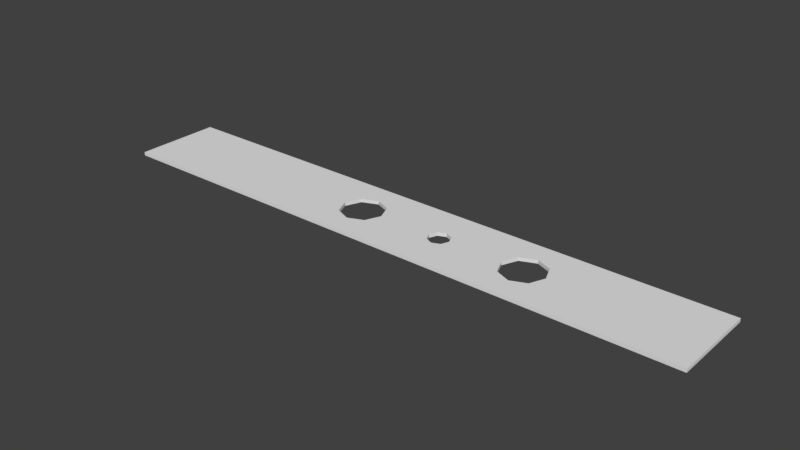 # Source: Lochstreifen6.blend  (saved by Blender 2.77.0; exported with 4.5.12 LTS)
import bpy
from mathutils import Matrix  # noqa: F401  (used for matrix-valued properties, if any)

bpy.ops.wm.read_factory_settings(use_empty=True)
scene = bpy.context.scene
scene.name = 'Scene'

# ---- collections
col_collection_1 = bpy.data.collections.new('Collection 1'); scene.collection.children.link(col_collection_1)

# ---- world
world_world = bpy.data.worlds.new('World'); scene.world = world_world
world_world.color = (0.05088, 0.05088, 0.05088)
world_world.use_sun_shadow = False
world_world.sun_shadow_jitter_overblur = 0.0
world_world.cycles.sampling_method = 'MANUAL'

# ---- meshes
me_plane = bpy.data.meshes.new('Plane')
me_plane.from_pydata([(-1.0, -1.0, 0.0), (1.0, -1.0, 0.0), (-1.0, 1.0, 0.0), (1.0, 1.0, 0.0), (0.146, 1.0, 0.0), (0.146, -1.0, 0.0), (0.146, -0.25, 0.0), (0.1095, 0.0, 0.0), (0.146, 0.25, 0.0), (0.1825, 0.0, 0.0), (1.0, 0.0, 0.0), (-1.0, 0.0, 0.0), (0.1202, -0.1768, 0.0), (0.1202, 0.1768, 0.0), (0.1718, 0.1768, 0.0), (0.1718, -0.1768, 0.0), (0.4379, -1.0, 0.0), (0.4379, 1.0, 0.0), (0.3863, 0.3535, 0.0), (0.5109, 0.0, 0.0), (0.3649, 0.0, 0.0), (0.4379, 0.5, 0.0), (0.4379, -0.5, 0.0), (0.3863, -0.3535, 0.0), (0.4895, 0.3535, 0.0), (0.4895, -0.3535, 0.0), (-0.1976, 0.3535, 0.0), (-0.07299, 0.0, 0.0), (-0.219, 0.0, 0.0), (-0.146, 0.5, 0.0), (-0.146, -0.5, 0.0), (-0.1976, -0.3535, 0.0), (-0.09437, 0.3535, 0.0), (-0.09437, -0.3535, 0.0), (-0.146, 1.0, 0.0), (-0.146, -1.0, 0.0), (-1.0, -1.0, 0.01), (1.0, -1.0, 0.01), (-1.0, 1.0, 0.01), (1.0, 1.0, 0.01), (0.146, 1.0, 0.01), (0.146, -1.0, 0.01), (0.146, -0.25, 0.01), (0.1095, 0.0, 0.01), (0.146, 0.25, 0.01), (0.1825, 0.0, 0.01), (1.0, 0.0, 0.01), (-1.0, 0.0, 0.01), (0.1202, -0.1768, 0.01), (0.1202, 0.1768, 0.01), (0.1718, 0.1768, 0.01), (0.1718, -0.1768, 0.01), (0.4379, -1.0, 0.01), (0.4379, 1.0, 0.01), (0.3863, 0.3535, 0.01), (0.5109, 0.0, 0.01), (0.3649, 0.0, 0.01), (0.4379, 0.5, 0.01), (0.4379, -0.5, 0.01), (0.3863, -0.3535, 0.01), (0.4895, 0.3535, 0.01), (0.4895, -0.3535, 0.01), (-0.1976, 0.3535, 0.01), (-0.07299, 0.0, 0.01), (-0.219, 0.0, 0.01), (-0.146, 0.5, 0.01), (-0.146, -0.5, 0.01), (-0.1976, -0.3535, 0.01), (-0.09437, 0.3535, 0.01), (-0.09437, -0.3535, 0.01), (-0.146, 1.0, 0.01), (-0.146, -1.0, 0.01)], [], [(5, 35, 30, 33, 27, 7, 12, 6), (21, 18, 20, 9, 14, 8, 4, 17), (13, 7, 27, 32, 29, 34, 4, 8), (22, 25, 19, 10, 1, 16), (6, 15, 9, 20, 23, 22, 16, 5), (10, 19, 24, 21, 17, 3), (2, 34, 29, 26, 28, 11), (11, 28, 31, 30, 35, 0), (41, 42, 48, 43, 63, 69, 66, 71), (57, 53, 40, 44, 50, 45, 56, 54), (49, 44, 40, 70, 65, 68, 63, 43), (58, 52, 37, 46, 55, 61), (42, 41, 52, 58, 59, 56, 45, 51), (46, 39, 53, 57, 60, 55), (38, 47, 64, 62, 65, 70), (47, 36, 71, 66, 67, 64), (2, 11, 47, 38), (18, 21, 57, 54), (16, 1, 37, 52), (12, 7, 43, 48), (32, 27, 63, 68), (3, 17, 53, 39), (13, 8, 44, 49), (31, 28, 64, 67), (24, 19, 55, 60), (14, 9, 45, 50), (33, 30, 66, 69), (20, 18, 54, 56), (29, 32, 68, 65), (30, 31, 67, 66), (27, 33, 69, 63), (17, 4, 40, 53), (26, 29, 65, 62), (5, 16, 52, 41), (28, 26, 62, 64), (4, 34, 70, 40), (11, 0, 36, 47), (23, 20, 56, 59), (1, 10, 46, 37), (0, 35, 71, 36), (10, 3, 39, 46), (25, 22, 58, 61), (6, 12, 48, 42), (34, 2, 38, 70), (21, 24, 60, 57), (7, 13, 49, 43), (35, 5, 41, 71), (22, 23, 59, 58), (8, 14, 50, 44), (15, 6, 42, 51), (19, 25, 61, 55), (9, 15, 51, 45)])
me_plane.use_remesh_preserve_volume = False
me_plane.use_remesh_preserve_attributes = False
me_plane.use_mirror_vertex_groups = False
me_plane.update()

# ---- objects
ob_plane = bpy.data.objects.new('Plane', me_plane)

# ---- transforms, parenting, visibility, modifiers, constraints
ob_plane.location = (0.0, 0.0, 0.0)
ob_plane.scale = (0.87, 0.127, 1.0)
ob_plane.lineart.crease_threshold = 0.0

# ---- collection membership
col_collection_1.objects.link(ob_plane)

# ---- scene / render settings (as saved in the file)
scene.frame_start = 1; scene.frame_end = 250; scene.frame_set(1)
scene.render.engine = 'BLENDER_EEVEE_NEXT'
scene.render.resolution_percentage = 50
scene.render.dither_intensity = 0.0
scene.cycles.use_denoising = False
scene.cycles.samples = 128
scene.cycles.sampling_pattern = 'TABULATED_SOBOL'
scene.cycles.light_sampling_threshold = 0.0
scene.cycles.use_adaptive_sampling = False
scene.cycles.use_light_tree = False
scene.cycles.blur_glossy = 0.0
scene.cycles.sample_clamp_indirect = 0.0
scene.view_settings.view_transform = 'Standard'
bpy.context.view_layer.update()

# ---- added for rendering (the .blend has no active camera and no usable light): camera, sun
cam_auto = bpy.data.cameras.new('AutoCamera')
cam_auto.lens = 50.0
cam_auto.sensor_width = 36.0
cam_auto.clip_end = 1000.0
ob_auto_camera = bpy.data.objects.new('AutoCamera', cam_auto)
scene.collection.objects.link(ob_auto_camera)
ob_auto_camera.location = (1.62698, -1.95238, 1.30658)
ob_auto_camera.rotation_euler = (1.09748, -7.21219e-08, 0.694738)
scene.camera = ob_auto_camera
light_auto_sun = bpy.data.lights.new('AutoSun', 'SUN')
light_auto_sun.energy = 3.0
light_auto_sun.angle = 0.0523599
ob_auto_sun = bpy.data.objects.new('AutoSun', light_auto_sun)
scene.collection.objects.link(ob_auto_sun)
ob_auto_sun.rotation_euler = (0.872665, 0.174533, 0.523599)
bpy.context.view_layer.update()
